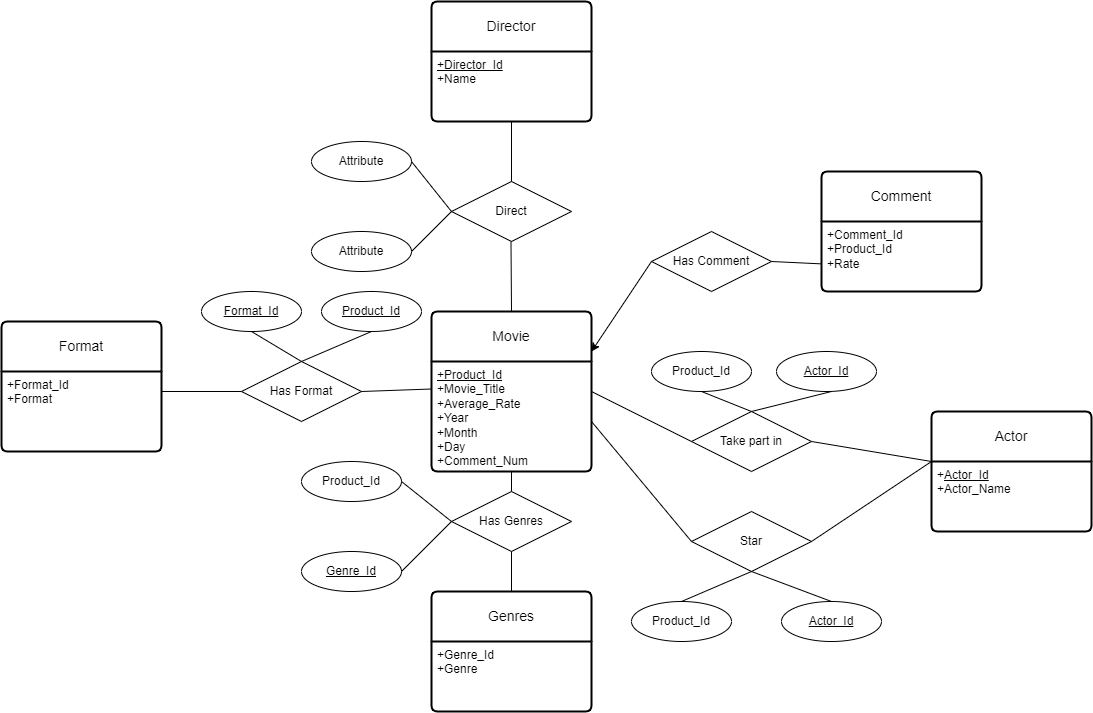

The diagram above was exported from draw.io. Its source (the exported page's mxGraphModel, read from the mxfile embedded in the PNG):
<mxGraphModel dx="2287" dy="1069" grid="1" gridSize="10" guides="1" tooltips="1" connect="1" arrows="1" fold="1" page="1" pageScale="1" pageWidth="850" pageHeight="1100" math="0" shadow="0" extFonts="Permanent Marker^https://fonts.googleapis.com/css?family=Permanent+Marker">
  <root>
    <mxCell id="0" />
    <mxCell id="1" parent="0" />
    <mxCell id="qgeZULY1HXgJQbX7i7VP-2" value="Movie" style="swimlane;childLayout=stackLayout;horizontal=1;startSize=50;horizontalStack=0;rounded=1;fontSize=14;fontStyle=0;strokeWidth=2;resizeParent=0;resizeLast=1;shadow=0;dashed=0;align=center;arcSize=4;whiteSpace=wrap;html=1;" parent="1" vertex="1">
      <mxGeometry x="20" y="330" width="160" height="160" as="geometry" />
    </mxCell>
    <mxCell id="qgeZULY1HXgJQbX7i7VP-3" value="&lt;u&gt;+Product_Id&lt;/u&gt;&lt;br&gt;+Movie_Title&lt;div&gt;+Average_Rate&lt;/div&gt;&lt;div&gt;+Year&lt;/div&gt;&lt;div&gt;+Month&lt;/div&gt;&lt;div&gt;+Day&lt;/div&gt;&lt;div&gt;+Comment_Num&lt;/div&gt;&lt;div&gt;&lt;br&gt;&lt;/div&gt;" style="align=left;strokeColor=none;fillColor=none;spacingLeft=4;fontSize=12;verticalAlign=top;resizable=0;rotatable=0;part=1;html=1;" parent="qgeZULY1HXgJQbX7i7VP-2" vertex="1">
      <mxGeometry y="50" width="160" height="110" as="geometry" />
    </mxCell>
    <mxCell id="qgeZULY1HXgJQbX7i7VP-5" value="Director" style="swimlane;childLayout=stackLayout;horizontal=1;startSize=50;horizontalStack=0;rounded=1;fontSize=14;fontStyle=0;strokeWidth=2;resizeParent=0;resizeLast=1;shadow=0;dashed=0;align=center;arcSize=4;whiteSpace=wrap;html=1;" parent="1" vertex="1">
      <mxGeometry x="20" y="20" width="160" height="120" as="geometry" />
    </mxCell>
    <mxCell id="qgeZULY1HXgJQbX7i7VP-6" value="&lt;u&gt;+Director_Id&lt;/u&gt;&lt;br&gt;+Name&lt;div&gt;&lt;br&gt;&lt;/div&gt;" style="align=left;strokeColor=none;fillColor=none;spacingLeft=4;fontSize=12;verticalAlign=top;resizable=0;rotatable=0;part=1;html=1;" parent="qgeZULY1HXgJQbX7i7VP-5" vertex="1">
      <mxGeometry y="50" width="160" height="70" as="geometry" />
    </mxCell>
    <mxCell id="qgeZULY1HXgJQbX7i7VP-8" value="Actor" style="swimlane;childLayout=stackLayout;horizontal=1;startSize=50;horizontalStack=0;rounded=1;fontSize=14;fontStyle=0;strokeWidth=2;resizeParent=0;resizeLast=1;shadow=0;dashed=0;align=center;arcSize=4;whiteSpace=wrap;html=1;" parent="1" vertex="1">
      <mxGeometry x="520" y="430" width="160" height="120" as="geometry" />
    </mxCell>
    <mxCell id="qgeZULY1HXgJQbX7i7VP-9" value="+&lt;u&gt;Actor_Id&lt;br&gt;&lt;/u&gt;+Actor_Name&lt;div&gt;&lt;br&gt;&lt;/div&gt;" style="align=left;strokeColor=none;fillColor=none;spacingLeft=4;fontSize=12;verticalAlign=top;resizable=0;rotatable=0;part=1;html=1;" parent="qgeZULY1HXgJQbX7i7VP-8" vertex="1">
      <mxGeometry y="50" width="160" height="70" as="geometry" />
    </mxCell>
    <mxCell id="qgeZULY1HXgJQbX7i7VP-10" value="Star" style="shape=rhombus;perimeter=rhombusPerimeter;whiteSpace=wrap;html=1;align=center;" parent="1" vertex="1">
      <mxGeometry x="280" y="530" width="120" height="60" as="geometry" />
    </mxCell>
    <mxCell id="qgeZULY1HXgJQbX7i7VP-12" value="" style="endArrow=none;html=1;rounded=0;entryX=0;entryY=0.5;entryDx=0;entryDy=0;" parent="1" target="qgeZULY1HXgJQbX7i7VP-10" edge="1">
      <mxGeometry relative="1" as="geometry">
        <mxPoint x="180" y="440" as="sourcePoint" />
        <mxPoint x="340" y="440" as="targetPoint" />
      </mxGeometry>
    </mxCell>
    <mxCell id="qgeZULY1HXgJQbX7i7VP-17" value="" style="endArrow=none;html=1;rounded=0;exitX=1;exitY=0.5;exitDx=0;exitDy=0;entryX=0;entryY=0;entryDx=0;entryDy=0;" parent="1" source="qgeZULY1HXgJQbX7i7VP-10" target="qgeZULY1HXgJQbX7i7VP-9" edge="1">
      <mxGeometry relative="1" as="geometry">
        <mxPoint x="340" y="380" as="sourcePoint" />
        <mxPoint x="500" y="380" as="targetPoint" />
      </mxGeometry>
    </mxCell>
    <mxCell id="qgeZULY1HXgJQbX7i7VP-18" value="Product_Id" style="ellipse;whiteSpace=wrap;html=1;align=center;" parent="1" vertex="1">
      <mxGeometry x="240" y="370" width="100" height="40" as="geometry" />
    </mxCell>
    <mxCell id="qgeZULY1HXgJQbX7i7VP-19" value="Actor_Id" style="ellipse;whiteSpace=wrap;html=1;align=center;fontStyle=4;" parent="1" vertex="1">
      <mxGeometry x="370" y="620" width="100" height="40" as="geometry" />
    </mxCell>
    <mxCell id="qgeZULY1HXgJQbX7i7VP-20" value="" style="endArrow=none;html=1;rounded=0;exitX=0.5;exitY=0;exitDx=0;exitDy=0;entryX=0.5;entryY=1;entryDx=0;entryDy=0;" parent="1" source="qgeZULY1HXgJQbX7i7VP-26" target="qgeZULY1HXgJQbX7i7VP-10" edge="1">
      <mxGeometry relative="1" as="geometry">
        <mxPoint x="340" y="380" as="sourcePoint" />
        <mxPoint x="500" y="380" as="targetPoint" />
      </mxGeometry>
    </mxCell>
    <mxCell id="qgeZULY1HXgJQbX7i7VP-21" value="" style="endArrow=none;html=1;rounded=0;entryX=0.5;entryY=0;entryDx=0;entryDy=0;" parent="1" target="qgeZULY1HXgJQbX7i7VP-19" edge="1">
      <mxGeometry relative="1" as="geometry">
        <mxPoint x="340" y="590" as="sourcePoint" />
        <mxPoint x="500" y="590" as="targetPoint" />
      </mxGeometry>
    </mxCell>
    <mxCell id="qgeZULY1HXgJQbX7i7VP-22" value="Take part in" style="shape=rhombus;perimeter=rhombusPerimeter;whiteSpace=wrap;html=1;align=center;" parent="1" vertex="1">
      <mxGeometry x="280" y="430" width="120" height="60" as="geometry" />
    </mxCell>
    <mxCell id="qgeZULY1HXgJQbX7i7VP-24" value="" style="endArrow=none;html=1;rounded=0;entryX=0;entryY=0.5;entryDx=0;entryDy=0;" parent="1" target="qgeZULY1HXgJQbX7i7VP-22" edge="1">
      <mxGeometry relative="1" as="geometry">
        <mxPoint x="180" y="410" as="sourcePoint" />
        <mxPoint x="280" y="530" as="targetPoint" />
      </mxGeometry>
    </mxCell>
    <mxCell id="qgeZULY1HXgJQbX7i7VP-25" value="" style="endArrow=none;html=1;rounded=0;entryX=0;entryY=0;entryDx=0;entryDy=0;exitX=1;exitY=0.5;exitDx=0;exitDy=0;" parent="1" source="qgeZULY1HXgJQbX7i7VP-22" target="qgeZULY1HXgJQbX7i7VP-9" edge="1">
      <mxGeometry relative="1" as="geometry">
        <mxPoint x="420" y="500" as="sourcePoint" />
        <mxPoint x="520" y="620" as="targetPoint" />
      </mxGeometry>
    </mxCell>
    <mxCell id="qgeZULY1HXgJQbX7i7VP-26" value="Product_Id" style="ellipse;whiteSpace=wrap;html=1;align=center;" parent="1" vertex="1">
      <mxGeometry x="220" y="620" width="100" height="40" as="geometry" />
    </mxCell>
    <mxCell id="qgeZULY1HXgJQbX7i7VP-27" value="Actor_Id" style="ellipse;whiteSpace=wrap;html=1;align=center;fontStyle=4;" parent="1" vertex="1">
      <mxGeometry x="365" y="370" width="100" height="40" as="geometry" />
    </mxCell>
    <mxCell id="qgeZULY1HXgJQbX7i7VP-28" value="" style="endArrow=none;html=1;rounded=0;entryX=0.5;entryY=0;entryDx=0;entryDy=0;" parent="1" target="qgeZULY1HXgJQbX7i7VP-22" edge="1">
      <mxGeometry relative="1" as="geometry">
        <mxPoint x="290" y="410" as="sourcePoint" />
        <mxPoint x="450" y="410" as="targetPoint" />
      </mxGeometry>
    </mxCell>
    <mxCell id="qgeZULY1HXgJQbX7i7VP-29" value="" style="endArrow=none;html=1;rounded=0;exitX=0.5;exitY=0;exitDx=0;exitDy=0;" parent="1" source="qgeZULY1HXgJQbX7i7VP-22" edge="1">
      <mxGeometry relative="1" as="geometry">
        <mxPoint x="330" y="410" as="sourcePoint" />
        <mxPoint x="420" y="410" as="targetPoint" />
      </mxGeometry>
    </mxCell>
    <mxCell id="qgeZULY1HXgJQbX7i7VP-30" value="Direct" style="shape=rhombus;perimeter=rhombusPerimeter;whiteSpace=wrap;html=1;align=center;" parent="1" vertex="1">
      <mxGeometry x="40" y="200" width="120" height="60" as="geometry" />
    </mxCell>
    <mxCell id="qgeZULY1HXgJQbX7i7VP-32" value="" style="endArrow=none;html=1;rounded=0;entryX=0.5;entryY=1;entryDx=0;entryDy=0;exitX=0.5;exitY=0;exitDx=0;exitDy=0;" parent="1" source="qgeZULY1HXgJQbX7i7VP-2" edge="1">
      <mxGeometry relative="1" as="geometry">
        <mxPoint x="99.5" y="320" as="sourcePoint" />
        <mxPoint x="99.5" y="260" as="targetPoint" />
      </mxGeometry>
    </mxCell>
    <mxCell id="qgeZULY1HXgJQbX7i7VP-34" value="Format" style="swimlane;childLayout=stackLayout;horizontal=1;startSize=50;horizontalStack=0;rounded=1;fontSize=14;fontStyle=0;strokeWidth=2;resizeParent=0;resizeLast=1;shadow=0;dashed=0;align=center;arcSize=4;whiteSpace=wrap;html=1;" parent="1" vertex="1">
      <mxGeometry x="-410" y="340" width="160" height="130" as="geometry" />
    </mxCell>
    <mxCell id="qgeZULY1HXgJQbX7i7VP-35" value="+Format_Id&lt;br&gt;&lt;div&gt;+Format&lt;/div&gt;" style="align=left;strokeColor=none;fillColor=none;spacingLeft=4;fontSize=12;verticalAlign=top;resizable=0;rotatable=0;part=1;html=1;" parent="qgeZULY1HXgJQbX7i7VP-34" vertex="1">
      <mxGeometry y="50" width="160" height="80" as="geometry" />
    </mxCell>
    <mxCell id="qgeZULY1HXgJQbX7i7VP-36" value="Has Format" style="shape=rhombus;perimeter=rhombusPerimeter;whiteSpace=wrap;html=1;align=center;" parent="1" vertex="1">
      <mxGeometry x="-170" y="380" width="120" height="60" as="geometry" />
    </mxCell>
    <mxCell id="GSIFeh-gG6zKTc1fD14f-1" value="Genres" style="swimlane;childLayout=stackLayout;horizontal=1;startSize=50;horizontalStack=0;rounded=1;fontSize=14;fontStyle=0;strokeWidth=2;resizeParent=0;resizeLast=1;shadow=0;dashed=0;align=center;arcSize=4;whiteSpace=wrap;html=1;" parent="1" vertex="1">
      <mxGeometry x="20" y="610" width="160" height="120" as="geometry" />
    </mxCell>
    <mxCell id="GSIFeh-gG6zKTc1fD14f-2" value="+Genre_Id&lt;br&gt;+Genre&lt;div&gt;&lt;br&gt;&lt;/div&gt;" style="align=left;strokeColor=none;fillColor=none;spacingLeft=4;fontSize=12;verticalAlign=top;resizable=0;rotatable=0;part=1;html=1;" parent="GSIFeh-gG6zKTc1fD14f-1" vertex="1">
      <mxGeometry y="50" width="160" height="70" as="geometry" />
    </mxCell>
    <mxCell id="GSIFeh-gG6zKTc1fD14f-3" value="Has Genres" style="shape=rhombus;perimeter=rhombusPerimeter;whiteSpace=wrap;html=1;align=center;" parent="1" vertex="1">
      <mxGeometry x="40" y="510" width="120" height="60" as="geometry" />
    </mxCell>
    <mxCell id="GSIFeh-gG6zKTc1fD14f-5" value="" style="endArrow=none;html=1;rounded=0;entryX=0.5;entryY=1;entryDx=0;entryDy=0;exitX=0.5;exitY=0;exitDx=0;exitDy=0;" parent="1" source="GSIFeh-gG6zKTc1fD14f-3" target="qgeZULY1HXgJQbX7i7VP-3" edge="1">
      <mxGeometry width="50" height="50" relative="1" as="geometry">
        <mxPoint x="270" y="500" as="sourcePoint" />
        <mxPoint x="320" y="450" as="targetPoint" />
      </mxGeometry>
    </mxCell>
    <mxCell id="GSIFeh-gG6zKTc1fD14f-6" value="" style="endArrow=none;html=1;rounded=0;exitX=0.5;exitY=0;exitDx=0;exitDy=0;entryX=0.5;entryY=1;entryDx=0;entryDy=0;" parent="1" source="GSIFeh-gG6zKTc1fD14f-1" target="GSIFeh-gG6zKTc1fD14f-3" edge="1">
      <mxGeometry width="50" height="50" relative="1" as="geometry">
        <mxPoint x="270" y="500" as="sourcePoint" />
        <mxPoint x="320" y="450" as="targetPoint" />
      </mxGeometry>
    </mxCell>
    <mxCell id="GSIFeh-gG6zKTc1fD14f-7" value="Product_Id" style="ellipse;whiteSpace=wrap;html=1;align=center;" parent="1" vertex="1">
      <mxGeometry x="-110" y="480" width="100" height="40" as="geometry" />
    </mxCell>
    <mxCell id="GSIFeh-gG6zKTc1fD14f-8" value="Genre_Id" style="ellipse;whiteSpace=wrap;html=1;align=center;fontStyle=4;" parent="1" vertex="1">
      <mxGeometry x="-110" y="570" width="100" height="40" as="geometry" />
    </mxCell>
    <mxCell id="GSIFeh-gG6zKTc1fD14f-9" value="" style="endArrow=none;html=1;rounded=0;exitX=1;exitY=0.5;exitDx=0;exitDy=0;entryX=0;entryY=0.5;entryDx=0;entryDy=0;" parent="1" source="GSIFeh-gG6zKTc1fD14f-8" target="GSIFeh-gG6zKTc1fD14f-3" edge="1">
      <mxGeometry width="50" height="50" relative="1" as="geometry">
        <mxPoint x="270" y="600" as="sourcePoint" />
        <mxPoint x="320" y="550" as="targetPoint" />
      </mxGeometry>
    </mxCell>
    <mxCell id="GSIFeh-gG6zKTc1fD14f-10" value="" style="endArrow=none;html=1;rounded=0;exitX=1;exitY=0.5;exitDx=0;exitDy=0;entryX=0;entryY=0.5;entryDx=0;entryDy=0;" parent="1" source="GSIFeh-gG6zKTc1fD14f-7" target="GSIFeh-gG6zKTc1fD14f-3" edge="1">
      <mxGeometry width="50" height="50" relative="1" as="geometry">
        <mxPoint x="270" y="600" as="sourcePoint" />
        <mxPoint x="320" y="550" as="targetPoint" />
      </mxGeometry>
    </mxCell>
    <mxCell id="xw4L2JvGO1uHIaBjcHiB-1" value="Format_Id" style="ellipse;whiteSpace=wrap;html=1;align=center;fontStyle=4;" parent="1" vertex="1">
      <mxGeometry x="-210" y="310" width="100" height="40" as="geometry" />
    </mxCell>
    <mxCell id="xw4L2JvGO1uHIaBjcHiB-2" value="" style="endArrow=none;html=1;rounded=0;exitX=0.5;exitY=0;exitDx=0;exitDy=0;entryX=0.5;entryY=1;entryDx=0;entryDy=0;" parent="1" source="qgeZULY1HXgJQbX7i7VP-36" target="xw4L2JvGO1uHIaBjcHiB-1" edge="1">
      <mxGeometry relative="1" as="geometry">
        <mxPoint x="-20" y="440" as="sourcePoint" />
        <mxPoint x="140" y="440" as="targetPoint" />
      </mxGeometry>
    </mxCell>
    <mxCell id="xw4L2JvGO1uHIaBjcHiB-3" value="Product_Id" style="ellipse;whiteSpace=wrap;html=1;align=center;fontStyle=4;" parent="1" vertex="1">
      <mxGeometry x="-90" y="310" width="100" height="40" as="geometry" />
    </mxCell>
    <mxCell id="xw4L2JvGO1uHIaBjcHiB-4" value="" style="endArrow=none;html=1;rounded=0;exitX=0.5;exitY=0;exitDx=0;exitDy=0;entryX=0.5;entryY=1;entryDx=0;entryDy=0;" parent="1" source="qgeZULY1HXgJQbX7i7VP-36" target="xw4L2JvGO1uHIaBjcHiB-3" edge="1">
      <mxGeometry relative="1" as="geometry">
        <mxPoint x="-20" y="440" as="sourcePoint" />
        <mxPoint x="140" y="440" as="targetPoint" />
      </mxGeometry>
    </mxCell>
    <mxCell id="XuHbP6ozEgiAAVQYmHrK-1" value="" style="endArrow=none;html=1;rounded=0;exitX=0.5;exitY=0;exitDx=0;exitDy=0;entryX=0.5;entryY=1;entryDx=0;entryDy=0;" parent="1" source="qgeZULY1HXgJQbX7i7VP-30" target="qgeZULY1HXgJQbX7i7VP-6" edge="1">
      <mxGeometry width="50" height="50" relative="1" as="geometry">
        <mxPoint x="180" y="430" as="sourcePoint" />
        <mxPoint x="230" y="380" as="targetPoint" />
      </mxGeometry>
    </mxCell>
    <mxCell id="XuHbP6ozEgiAAVQYmHrK-2" value="Attribute" style="ellipse;whiteSpace=wrap;html=1;align=center;" parent="1" vertex="1">
      <mxGeometry x="-100" y="160" width="100" height="40" as="geometry" />
    </mxCell>
    <mxCell id="XuHbP6ozEgiAAVQYmHrK-3" value="Attribute" style="ellipse;whiteSpace=wrap;html=1;align=center;" parent="1" vertex="1">
      <mxGeometry x="-100" y="250" width="100" height="40" as="geometry" />
    </mxCell>
    <mxCell id="XuHbP6ozEgiAAVQYmHrK-4" value="" style="endArrow=none;html=1;rounded=0;exitX=1;exitY=0.5;exitDx=0;exitDy=0;entryX=0;entryY=0.5;entryDx=0;entryDy=0;" parent="1" source="XuHbP6ozEgiAAVQYmHrK-2" target="qgeZULY1HXgJQbX7i7VP-30" edge="1">
      <mxGeometry relative="1" as="geometry">
        <mxPoint x="130" y="410" as="sourcePoint" />
        <mxPoint x="290" y="410" as="targetPoint" />
      </mxGeometry>
    </mxCell>
    <mxCell id="XuHbP6ozEgiAAVQYmHrK-5" value="" style="endArrow=none;html=1;rounded=0;exitX=1;exitY=0.5;exitDx=0;exitDy=0;" parent="1" source="XuHbP6ozEgiAAVQYmHrK-3" edge="1">
      <mxGeometry relative="1" as="geometry">
        <mxPoint x="130" y="410" as="sourcePoint" />
        <mxPoint x="40" y="230" as="targetPoint" />
      </mxGeometry>
    </mxCell>
    <mxCell id="KZl4tdf0dC0OgWBHHO5C-1" value="Comment" style="swimlane;childLayout=stackLayout;horizontal=1;startSize=50;horizontalStack=0;rounded=1;fontSize=14;fontStyle=0;strokeWidth=2;resizeParent=0;resizeLast=1;shadow=0;dashed=0;align=center;arcSize=4;whiteSpace=wrap;html=1;" parent="1" vertex="1">
      <mxGeometry x="410" y="190" width="160" height="120" as="geometry" />
    </mxCell>
    <mxCell id="KZl4tdf0dC0OgWBHHO5C-2" value="+Comment_Id&lt;br&gt;+Product_Id&lt;br&gt;+Rate" style="align=left;strokeColor=none;fillColor=none;spacingLeft=4;fontSize=12;verticalAlign=top;resizable=0;rotatable=0;part=1;html=1;" parent="KZl4tdf0dC0OgWBHHO5C-1" vertex="1">
      <mxGeometry y="50" width="160" height="70" as="geometry" />
    </mxCell>
    <mxCell id="KZl4tdf0dC0OgWBHHO5C-5" value="Has Comment" style="shape=rhombus;perimeter=rhombusPerimeter;whiteSpace=wrap;html=1;align=center;" parent="1" vertex="1">
      <mxGeometry x="240" y="250" width="120" height="60" as="geometry" />
    </mxCell>
    <mxCell id="KZl4tdf0dC0OgWBHHO5C-6" value="" style="endArrow=none;html=1;rounded=0;exitX=1;exitY=0.25;exitDx=0;exitDy=0;entryX=0;entryY=0.5;entryDx=0;entryDy=0;" parent="1" source="qgeZULY1HXgJQbX7i7VP-35" target="qgeZULY1HXgJQbX7i7VP-36" edge="1">
      <mxGeometry width="50" height="50" relative="1" as="geometry">
        <mxPoint x="30" y="410" as="sourcePoint" />
        <mxPoint x="80" y="360" as="targetPoint" />
      </mxGeometry>
    </mxCell>
    <mxCell id="KZl4tdf0dC0OgWBHHO5C-7" value="" style="endArrow=none;html=1;rounded=0;exitX=1;exitY=0.5;exitDx=0;exitDy=0;entryX=0;entryY=0.25;entryDx=0;entryDy=0;" parent="1" source="qgeZULY1HXgJQbX7i7VP-36" target="qgeZULY1HXgJQbX7i7VP-3" edge="1">
      <mxGeometry width="50" height="50" relative="1" as="geometry">
        <mxPoint x="30" y="410" as="sourcePoint" />
        <mxPoint x="80" y="360" as="targetPoint" />
      </mxGeometry>
    </mxCell>
    <mxCell id="KZl4tdf0dC0OgWBHHO5C-10" value="" style="endArrow=none;html=1;rounded=0;entryX=-0.004;entryY=0.605;entryDx=0;entryDy=0;entryPerimeter=0;exitX=1;exitY=0.5;exitDx=0;exitDy=0;" parent="1" source="KZl4tdf0dC0OgWBHHO5C-5" target="KZl4tdf0dC0OgWBHHO5C-2" edge="1">
      <mxGeometry width="50" height="50" relative="1" as="geometry">
        <mxPoint x="30" y="410" as="sourcePoint" />
        <mxPoint x="80" y="360" as="targetPoint" />
      </mxGeometry>
    </mxCell>
    <mxCell id="KZl4tdf0dC0OgWBHHO5C-11" value="" style="endArrow=classic;html=1;rounded=0;exitX=0;exitY=0.5;exitDx=0;exitDy=0;entryX=1;entryY=0.25;entryDx=0;entryDy=0;" parent="1" source="KZl4tdf0dC0OgWBHHO5C-5" target="qgeZULY1HXgJQbX7i7VP-2" edge="1">
      <mxGeometry width="50" height="50" relative="1" as="geometry">
        <mxPoint x="30" y="410" as="sourcePoint" />
        <mxPoint x="80" y="360" as="targetPoint" />
      </mxGeometry>
    </mxCell>
  </root>
</mxGraphModel>